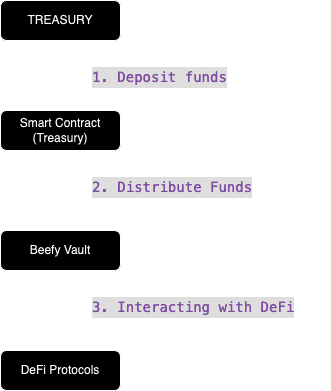

The diagram above was exported from draw.io. Its source (the exported page's mxGraphModel, read from the mxfile embedded in the PNG):
<mxGraphModel dx="864" dy="1113" grid="1" gridSize="10" guides="1" tooltips="1" connect="1" arrows="1" fold="1" page="1" pageScale="1" pageWidth="827" pageHeight="1169" math="0" shadow="0">
  <root>
    <mxCell id="WIyWlLk6GJQsqaUBKTNV-0" />
    <mxCell id="WIyWlLk6GJQsqaUBKTNV-1" parent="WIyWlLk6GJQsqaUBKTNV-0" />
    <mxCell id="WIyWlLk6GJQsqaUBKTNV-2" value="" style="rounded=0;html=1;jettySize=auto;orthogonalLoop=1;fontSize=11;endArrow=block;endFill=0;endSize=8;strokeWidth=1;shadow=0;labelBackgroundColor=none;edgeStyle=orthogonalEdgeStyle;" parent="WIyWlLk6GJQsqaUBKTNV-1" source="WIyWlLk6GJQsqaUBKTNV-3" edge="1">
      <mxGeometry relative="1" as="geometry">
        <mxPoint x="220" y="170" as="targetPoint" />
      </mxGeometry>
    </mxCell>
    <mxCell id="WIyWlLk6GJQsqaUBKTNV-3" value="TREASURY" style="rounded=1;whiteSpace=wrap;html=1;fontSize=12;glass=0;strokeWidth=1;shadow=0;" parent="WIyWlLk6GJQsqaUBKTNV-1" vertex="1">
      <mxGeometry x="160" y="80" width="120" height="40" as="geometry" />
    </mxCell>
    <mxCell id="WIyWlLk6GJQsqaUBKTNV-4" value="" style="rounded=0;html=1;jettySize=auto;orthogonalLoop=1;fontSize=11;endArrow=block;endFill=0;endSize=8;strokeWidth=1;shadow=0;labelBackgroundColor=none;edgeStyle=orthogonalEdgeStyle;" parent="WIyWlLk6GJQsqaUBKTNV-1" edge="1">
      <mxGeometry y="20" relative="1" as="geometry">
        <mxPoint as="offset" />
        <mxPoint x="220" y="250" as="sourcePoint" />
        <mxPoint x="220" y="290" as="targetPoint" />
      </mxGeometry>
    </mxCell>
    <mxCell id="WIyWlLk6GJQsqaUBKTNV-7" value="Smart Contract (Treasury)" style="rounded=1;whiteSpace=wrap;html=1;fontSize=12;glass=0;strokeWidth=1;shadow=0;" parent="WIyWlLk6GJQsqaUBKTNV-1" vertex="1">
      <mxGeometry x="160" y="190" width="120" height="40" as="geometry" />
    </mxCell>
    <mxCell id="WIyWlLk6GJQsqaUBKTNV-8" value="" style="rounded=0;html=1;jettySize=auto;orthogonalLoop=1;fontSize=11;endArrow=block;endFill=0;endSize=8;strokeWidth=1;shadow=0;labelBackgroundColor=none;edgeStyle=orthogonalEdgeStyle;" parent="WIyWlLk6GJQsqaUBKTNV-1" target="WIyWlLk6GJQsqaUBKTNV-11" edge="1">
      <mxGeometry x="0.3222" y="20" relative="1" as="geometry">
        <mxPoint as="offset" />
        <mxPoint x="220" y="370" as="sourcePoint" />
      </mxGeometry>
    </mxCell>
    <mxCell id="WIyWlLk6GJQsqaUBKTNV-11" value="DeFi Protocols" style="rounded=1;whiteSpace=wrap;html=1;fontSize=12;glass=0;strokeWidth=1;shadow=0;" parent="WIyWlLk6GJQsqaUBKTNV-1" vertex="1">
      <mxGeometry x="160" y="430" width="120" height="40" as="geometry" />
    </mxCell>
    <mxCell id="WIyWlLk6GJQsqaUBKTNV-12" value="Beefy Vault" style="rounded=1;whiteSpace=wrap;html=1;fontSize=12;glass=0;strokeWidth=1;shadow=0;" parent="WIyWlLk6GJQsqaUBKTNV-1" vertex="1">
      <mxGeometry x="160" y="310" width="120" height="40" as="geometry" />
    </mxCell>
    <mxCell id="kjuM13IMtxF2U9RW0Hvv-0" value="&lt;div style=&quot;color: rgb(238, 255, 255); background-color: rgb(33, 33, 33); font-family: Menlo, Monaco, &amp;quot;Courier New&amp;quot;, monospace; font-weight: normal; font-size: 14px; line-height: 21px;&quot;&gt;&lt;div&gt;&lt;span style=&quot;color: #c792ea;&quot;&gt;1. Deposit funds&lt;/span&gt;&lt;/div&gt;&lt;/div&gt;" style="text;whiteSpace=wrap;html=1;" vertex="1" parent="WIyWlLk6GJQsqaUBKTNV-1">
      <mxGeometry x="250" y="140" width="170" height="40" as="geometry" />
    </mxCell>
    <mxCell id="kjuM13IMtxF2U9RW0Hvv-1" value="&lt;div style=&quot;color: rgb(238, 255, 255); background-color: rgb(33, 33, 33); font-family: Menlo, Monaco, &amp;quot;Courier New&amp;quot;, monospace; font-weight: normal; font-size: 14px; line-height: 21px;&quot;&gt;&lt;div&gt;&lt;span style=&quot;color: #c792ea;&quot;&gt;2. Distribute Funds&lt;/span&gt;&lt;/div&gt;&lt;/div&gt;" style="text;whiteSpace=wrap;html=1;" vertex="1" parent="WIyWlLk6GJQsqaUBKTNV-1">
      <mxGeometry x="250" y="250" width="190" height="40" as="geometry" />
    </mxCell>
    <mxCell id="kjuM13IMtxF2U9RW0Hvv-2" value="&lt;div style=&quot;color: rgb(238, 255, 255); background-color: rgb(33, 33, 33); font-family: Menlo, Monaco, &amp;quot;Courier New&amp;quot;, monospace; font-weight: normal; font-size: 14px; line-height: 21px;&quot;&gt;&lt;div&gt;&lt;span style=&quot;color: #c792ea;&quot;&gt;3. Interacting with DeFi&lt;/span&gt;&lt;/div&gt;&lt;/div&gt;" style="text;whiteSpace=wrap;html=1;" vertex="1" parent="WIyWlLk6GJQsqaUBKTNV-1">
      <mxGeometry x="250" y="370" width="240" height="40" as="geometry" />
    </mxCell>
  </root>
</mxGraphModel>